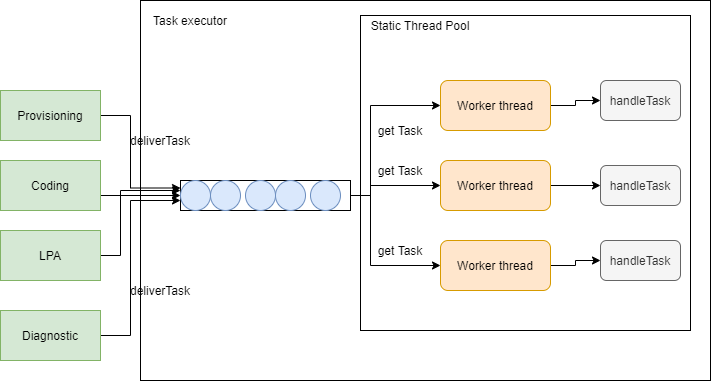

The diagram above was exported from draw.io. Its source (the exported page's mxGraphModel, read from the mxfile embedded in the PNG):
<mxGraphModel dx="2062" dy="1182" grid="1" gridSize="10" guides="1" tooltips="1" connect="1" arrows="1" fold="1" page="1" pageScale="1" pageWidth="850" pageHeight="1100" math="0" shadow="0">
  <root>
    <mxCell id="zivXY78ELfz5qXbstn50-0" />
    <mxCell id="zivXY78ELfz5qXbstn50-1" parent="zivXY78ELfz5qXbstn50-0" />
    <mxCell id="zivXY78ELfz5qXbstn50-2" value="" style="rounded=0;whiteSpace=wrap;html=1;" vertex="1" parent="zivXY78ELfz5qXbstn50-1">
      <mxGeometry x="290" y="160" width="570" height="380" as="geometry" />
    </mxCell>
    <mxCell id="zivXY78ELfz5qXbstn50-21" style="edgeStyle=orthogonalEdgeStyle;rounded=0;orthogonalLoop=1;jettySize=auto;html=1;exitX=1;exitY=0.5;exitDx=0;exitDy=0;entryX=0;entryY=0.5;entryDx=0;entryDy=0;" edge="1" parent="zivXY78ELfz5qXbstn50-1" source="zivXY78ELfz5qXbstn50-3" target="zivXY78ELfz5qXbstn50-18">
      <mxGeometry relative="1" as="geometry">
        <Array as="points">
          <mxPoint x="520" y="355" />
          <mxPoint x="520" y="265" />
        </Array>
      </mxGeometry>
    </mxCell>
    <mxCell id="zivXY78ELfz5qXbstn50-22" style="edgeStyle=orthogonalEdgeStyle;rounded=0;orthogonalLoop=1;jettySize=auto;html=1;exitX=1;exitY=0.5;exitDx=0;exitDy=0;" edge="1" parent="zivXY78ELfz5qXbstn50-1" source="zivXY78ELfz5qXbstn50-3" target="zivXY78ELfz5qXbstn50-19">
      <mxGeometry relative="1" as="geometry">
        <Array as="points">
          <mxPoint x="520" y="355" />
          <mxPoint x="520" y="345" />
        </Array>
      </mxGeometry>
    </mxCell>
    <mxCell id="zivXY78ELfz5qXbstn50-24" style="edgeStyle=orthogonalEdgeStyle;rounded=0;orthogonalLoop=1;jettySize=auto;html=1;exitX=1;exitY=0.5;exitDx=0;exitDy=0;entryX=0;entryY=0.5;entryDx=0;entryDy=0;" edge="1" parent="zivXY78ELfz5qXbstn50-1" source="zivXY78ELfz5qXbstn50-3" target="zivXY78ELfz5qXbstn50-20">
      <mxGeometry relative="1" as="geometry">
        <Array as="points">
          <mxPoint x="520" y="355" />
          <mxPoint x="520" y="425" />
        </Array>
      </mxGeometry>
    </mxCell>
    <mxCell id="zivXY78ELfz5qXbstn50-3" value="" style="rounded=0;whiteSpace=wrap;html=1;" vertex="1" parent="zivXY78ELfz5qXbstn50-1">
      <mxGeometry x="330" y="340" width="170" height="30" as="geometry" />
    </mxCell>
    <mxCell id="zivXY78ELfz5qXbstn50-4" value="" style="ellipse;whiteSpace=wrap;html=1;aspect=fixed;fillColor=#dae8fc;strokeColor=#6c8ebf;" vertex="1" parent="zivXY78ELfz5qXbstn50-1">
      <mxGeometry x="330" y="340" width="30" height="30" as="geometry" />
    </mxCell>
    <mxCell id="zivXY78ELfz5qXbstn50-5" value="" style="ellipse;whiteSpace=wrap;html=1;aspect=fixed;fillColor=#dae8fc;strokeColor=#6c8ebf;" vertex="1" parent="zivXY78ELfz5qXbstn50-1">
      <mxGeometry x="360" y="340" width="30" height="30" as="geometry" />
    </mxCell>
    <mxCell id="zivXY78ELfz5qXbstn50-6" value="" style="ellipse;whiteSpace=wrap;html=1;aspect=fixed;fillColor=#dae8fc;strokeColor=#6c8ebf;" vertex="1" parent="zivXY78ELfz5qXbstn50-1">
      <mxGeometry x="395" y="340" width="30" height="30" as="geometry" />
    </mxCell>
    <mxCell id="zivXY78ELfz5qXbstn50-7" value="" style="ellipse;whiteSpace=wrap;html=1;aspect=fixed;fillColor=#dae8fc;strokeColor=#6c8ebf;" vertex="1" parent="zivXY78ELfz5qXbstn50-1">
      <mxGeometry x="425" y="340" width="30" height="30" as="geometry" />
    </mxCell>
    <mxCell id="zivXY78ELfz5qXbstn50-8" value="" style="ellipse;whiteSpace=wrap;html=1;aspect=fixed;fillColor=#dae8fc;strokeColor=#6c8ebf;" vertex="1" parent="zivXY78ELfz5qXbstn50-1">
      <mxGeometry x="460" y="340" width="30" height="30" as="geometry" />
    </mxCell>
    <mxCell id="zivXY78ELfz5qXbstn50-13" style="edgeStyle=orthogonalEdgeStyle;rounded=0;orthogonalLoop=1;jettySize=auto;html=1;exitX=1;exitY=0.5;exitDx=0;exitDy=0;entryX=0;entryY=0.25;entryDx=0;entryDy=0;" edge="1" parent="zivXY78ELfz5qXbstn50-1" source="zivXY78ELfz5qXbstn50-9" target="zivXY78ELfz5qXbstn50-3">
      <mxGeometry relative="1" as="geometry">
        <Array as="points">
          <mxPoint x="280" y="275" />
          <mxPoint x="280" y="348" />
        </Array>
      </mxGeometry>
    </mxCell>
    <mxCell id="zivXY78ELfz5qXbstn50-9" value="Provisioning" style="rounded=0;whiteSpace=wrap;html=1;fillColor=#d5e8d4;strokeColor=#82b366;" vertex="1" parent="zivXY78ELfz5qXbstn50-1">
      <mxGeometry x="150" y="250" width="100" height="50" as="geometry" />
    </mxCell>
    <mxCell id="zivXY78ELfz5qXbstn50-14" style="edgeStyle=orthogonalEdgeStyle;rounded=0;orthogonalLoop=1;jettySize=auto;html=1;exitX=1;exitY=0.5;exitDx=0;exitDy=0;entryX=0;entryY=0.5;entryDx=0;entryDy=0;" edge="1" parent="zivXY78ELfz5qXbstn50-1" source="zivXY78ELfz5qXbstn50-10" target="zivXY78ELfz5qXbstn50-3">
      <mxGeometry relative="1" as="geometry">
        <Array as="points">
          <mxPoint x="250" y="355" />
        </Array>
      </mxGeometry>
    </mxCell>
    <mxCell id="zivXY78ELfz5qXbstn50-10" value="Coding" style="rounded=0;whiteSpace=wrap;html=1;fillColor=#d5e8d4;strokeColor=#82b366;" vertex="1" parent="zivXY78ELfz5qXbstn50-1">
      <mxGeometry x="150" y="320" width="100" height="50" as="geometry" />
    </mxCell>
    <mxCell id="zivXY78ELfz5qXbstn50-15" style="edgeStyle=orthogonalEdgeStyle;rounded=0;orthogonalLoop=1;jettySize=auto;html=1;exitX=1;exitY=0.5;exitDx=0;exitDy=0;" edge="1" parent="zivXY78ELfz5qXbstn50-1" source="zivXY78ELfz5qXbstn50-11">
      <mxGeometry relative="1" as="geometry">
        <mxPoint x="330" y="350" as="targetPoint" />
        <Array as="points">
          <mxPoint x="270" y="415" />
          <mxPoint x="270" y="350" />
        </Array>
      </mxGeometry>
    </mxCell>
    <mxCell id="zivXY78ELfz5qXbstn50-11" value="LPA" style="rounded=0;whiteSpace=wrap;html=1;fillColor=#d5e8d4;strokeColor=#82b366;" vertex="1" parent="zivXY78ELfz5qXbstn50-1">
      <mxGeometry x="150" y="390" width="100" height="50" as="geometry" />
    </mxCell>
    <mxCell id="zivXY78ELfz5qXbstn50-16" style="edgeStyle=orthogonalEdgeStyle;rounded=0;orthogonalLoop=1;jettySize=auto;html=1;exitX=1;exitY=0.5;exitDx=0;exitDy=0;" edge="1" parent="zivXY78ELfz5qXbstn50-1" source="zivXY78ELfz5qXbstn50-12">
      <mxGeometry relative="1" as="geometry">
        <mxPoint x="330" y="360" as="targetPoint" />
        <Array as="points">
          <mxPoint x="280" y="495" />
          <mxPoint x="280" y="360" />
        </Array>
      </mxGeometry>
    </mxCell>
    <mxCell id="zivXY78ELfz5qXbstn50-12" value="Diagnostic" style="rounded=0;whiteSpace=wrap;html=1;fillColor=#d5e8d4;strokeColor=#82b366;" vertex="1" parent="zivXY78ELfz5qXbstn50-1">
      <mxGeometry x="150" y="470" width="100" height="50" as="geometry" />
    </mxCell>
    <mxCell id="9aAdsOg4KFCe4ynQcoht-1" style="edgeStyle=orthogonalEdgeStyle;rounded=0;orthogonalLoop=1;jettySize=auto;html=1;exitX=1;exitY=0.5;exitDx=0;exitDy=0;entryX=0;entryY=0.5;entryDx=0;entryDy=0;" edge="1" parent="zivXY78ELfz5qXbstn50-1" source="zivXY78ELfz5qXbstn50-18" target="9aAdsOg4KFCe4ynQcoht-0">
      <mxGeometry relative="1" as="geometry" />
    </mxCell>
    <mxCell id="zivXY78ELfz5qXbstn50-18" value="Worker thread" style="rounded=1;whiteSpace=wrap;html=1;fillColor=#ffe6cc;strokeColor=#d79b00;" vertex="1" parent="zivXY78ELfz5qXbstn50-1">
      <mxGeometry x="590" y="240" width="110" height="50" as="geometry" />
    </mxCell>
    <mxCell id="9aAdsOg4KFCe4ynQcoht-5" style="edgeStyle=orthogonalEdgeStyle;rounded=0;orthogonalLoop=1;jettySize=auto;html=1;exitX=1;exitY=0.5;exitDx=0;exitDy=0;entryX=0;entryY=0.5;entryDx=0;entryDy=0;" edge="1" parent="zivXY78ELfz5qXbstn50-1" source="zivXY78ELfz5qXbstn50-19" target="9aAdsOg4KFCe4ynQcoht-4">
      <mxGeometry relative="1" as="geometry" />
    </mxCell>
    <mxCell id="zivXY78ELfz5qXbstn50-19" value="Worker thread" style="rounded=1;whiteSpace=wrap;html=1;fillColor=#ffe6cc;strokeColor=#d79b00;" vertex="1" parent="zivXY78ELfz5qXbstn50-1">
      <mxGeometry x="590" y="320" width="110" height="50" as="geometry" />
    </mxCell>
    <mxCell id="9aAdsOg4KFCe4ynQcoht-6" style="edgeStyle=orthogonalEdgeStyle;rounded=0;orthogonalLoop=1;jettySize=auto;html=1;exitX=1;exitY=0.5;exitDx=0;exitDy=0;entryX=0;entryY=0.5;entryDx=0;entryDy=0;" edge="1" parent="zivXY78ELfz5qXbstn50-1" source="zivXY78ELfz5qXbstn50-20" target="9aAdsOg4KFCe4ynQcoht-3">
      <mxGeometry relative="1" as="geometry" />
    </mxCell>
    <mxCell id="zivXY78ELfz5qXbstn50-20" value="Worker thread" style="rounded=1;whiteSpace=wrap;html=1;fillColor=#ffe6cc;strokeColor=#d79b00;" vertex="1" parent="zivXY78ELfz5qXbstn50-1">
      <mxGeometry x="590" y="400" width="110" height="50" as="geometry" />
    </mxCell>
    <mxCell id="zivXY78ELfz5qXbstn50-23" value="" style="rounded=0;whiteSpace=wrap;html=1;gradientColor=#ffffff;fillColor=none;" vertex="1" parent="zivXY78ELfz5qXbstn50-1">
      <mxGeometry x="510" y="175" width="330" height="315" as="geometry" />
    </mxCell>
    <mxCell id="zivXY78ELfz5qXbstn50-25" value="deliverTask" style="text;html=1;strokeColor=none;fillColor=none;align=center;verticalAlign=middle;whiteSpace=wrap;rounded=0;" vertex="1" parent="zivXY78ELfz5qXbstn50-1">
      <mxGeometry x="290" y="290" width="40" height="20" as="geometry" />
    </mxCell>
    <mxCell id="zivXY78ELfz5qXbstn50-26" value="deliverTask" style="text;html=1;strokeColor=none;fillColor=none;align=center;verticalAlign=middle;whiteSpace=wrap;rounded=0;" vertex="1" parent="zivXY78ELfz5qXbstn50-1">
      <mxGeometry x="290" y="440" width="40" height="20" as="geometry" />
    </mxCell>
    <mxCell id="zivXY78ELfz5qXbstn50-27" value="get Task" style="text;html=1;strokeColor=none;fillColor=none;align=center;verticalAlign=middle;whiteSpace=wrap;rounded=0;" vertex="1" parent="zivXY78ELfz5qXbstn50-1">
      <mxGeometry x="520" y="280" width="60" height="20" as="geometry" />
    </mxCell>
    <mxCell id="zivXY78ELfz5qXbstn50-28" value="get Task" style="text;html=1;strokeColor=none;fillColor=none;align=center;verticalAlign=middle;whiteSpace=wrap;rounded=0;" vertex="1" parent="zivXY78ELfz5qXbstn50-1">
      <mxGeometry x="520" y="320" width="60" height="20" as="geometry" />
    </mxCell>
    <mxCell id="zivXY78ELfz5qXbstn50-29" value="get Task" style="text;html=1;strokeColor=none;fillColor=none;align=center;verticalAlign=middle;whiteSpace=wrap;rounded=0;" vertex="1" parent="zivXY78ELfz5qXbstn50-1">
      <mxGeometry x="520" y="400" width="60" height="20" as="geometry" />
    </mxCell>
    <mxCell id="9aAdsOg4KFCe4ynQcoht-0" value="handleTask" style="rounded=1;whiteSpace=wrap;html=1;fillColor=#f5f5f5;strokeColor=#666666;fontColor=#333333;" vertex="1" parent="zivXY78ELfz5qXbstn50-1">
      <mxGeometry x="750" y="240" width="80" height="40" as="geometry" />
    </mxCell>
    <mxCell id="9aAdsOg4KFCe4ynQcoht-3" value="handleTask" style="rounded=1;whiteSpace=wrap;html=1;fillColor=#f5f5f5;strokeColor=#666666;fontColor=#333333;" vertex="1" parent="zivXY78ELfz5qXbstn50-1">
      <mxGeometry x="750" y="400" width="80" height="40" as="geometry" />
    </mxCell>
    <mxCell id="9aAdsOg4KFCe4ynQcoht-4" value="handleTask" style="rounded=1;whiteSpace=wrap;html=1;fillColor=#f5f5f5;strokeColor=#666666;fontColor=#333333;" vertex="1" parent="zivXY78ELfz5qXbstn50-1">
      <mxGeometry x="750" y="325" width="80" height="40" as="geometry" />
    </mxCell>
    <mxCell id="9aAdsOg4KFCe4ynQcoht-7" value="Static Thread Pool" style="text;html=1;strokeColor=none;fillColor=none;align=center;verticalAlign=middle;whiteSpace=wrap;rounded=0;" vertex="1" parent="zivXY78ELfz5qXbstn50-1">
      <mxGeometry x="510" y="175" width="120" height="20" as="geometry" />
    </mxCell>
    <mxCell id="9aAdsOg4KFCe4ynQcoht-8" value="Task executor" style="text;html=1;strokeColor=none;fillColor=none;align=center;verticalAlign=middle;whiteSpace=wrap;rounded=0;" vertex="1" parent="zivXY78ELfz5qXbstn50-1">
      <mxGeometry x="300" y="170" width="80" height="20" as="geometry" />
    </mxCell>
  </root>
</mxGraphModel>